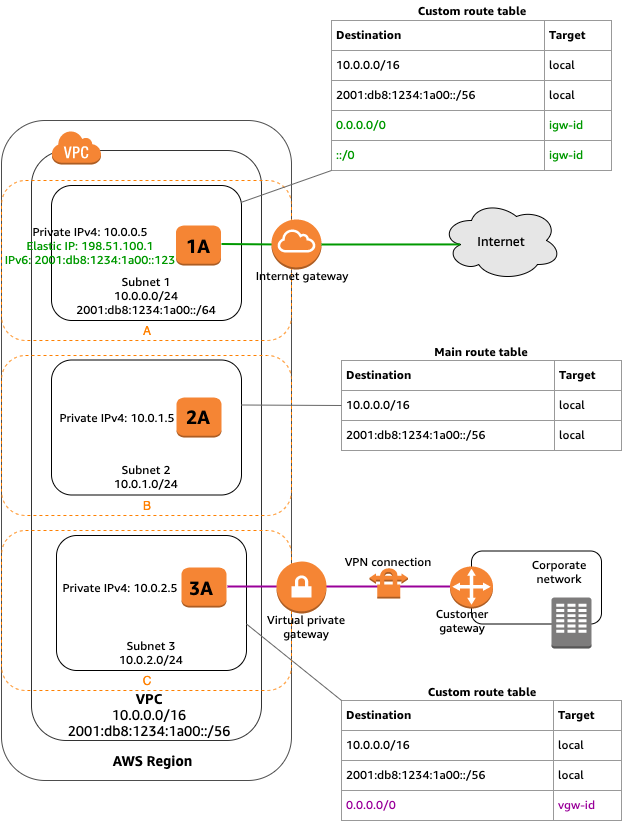

The diagram above was exported from draw.io. Its source (the exported page's mxGraphModel, read from the mxfile embedded in the PNG):
<mxGraphModel dx="1033" dy="535" grid="1" gridSize="10" guides="1" tooltips="1" connect="1" arrows="1" fold="1" page="1" pageScale="1" pageWidth="827" pageHeight="1169" math="0" shadow="0">
  <root>
    <mxCell id="0" />
    <mxCell id="1" parent="0" />
    <mxCell id="QrMUxoyvhuizKPamsWpn-1" value="" style="rounded=1;whiteSpace=wrap;html=1;strokeColor=#4d4d4d;" vertex="1" parent="1">
      <mxGeometry x="80" y="180" width="290" height="660" as="geometry" />
    </mxCell>
    <mxCell id="QrMUxoyvhuizKPamsWpn-2" value="" style="rounded=1;whiteSpace=wrap;html=1;strokeColor=#333333;" vertex="1" parent="1">
      <mxGeometry x="110" y="210" width="230" height="590" as="geometry" />
    </mxCell>
    <mxCell id="QrMUxoyvhuizKPamsWpn-3" value="&lt;font face=&quot;Amazon Ember&quot; style=&quot;font-size: 14px&quot;&gt;&lt;b&gt;AWS Region&lt;/b&gt;&lt;/font&gt;" style="text;html=1;strokeColor=none;fillColor=none;align=center;verticalAlign=middle;whiteSpace=wrap;rounded=0;" vertex="1" parent="1">
      <mxGeometry x="182.5" y="810" width="95" height="20" as="geometry" />
    </mxCell>
    <mxCell id="QrMUxoyvhuizKPamsWpn-4" value="&lt;font face=&quot;Amazon Ember&quot; style=&quot;font-size: 14px&quot;&gt;&lt;b&gt;VPC&lt;/b&gt;&lt;br&gt;10.0.0.0/16&lt;br&gt;2001:db8:1234:1a00::/56&lt;br&gt;&lt;/font&gt;" style="text;html=1;strokeColor=none;fillColor=none;align=center;verticalAlign=middle;whiteSpace=wrap;rounded=0;" vertex="1" parent="1">
      <mxGeometry x="182" y="764" width="90" height="20" as="geometry" />
    </mxCell>
    <mxCell id="QrMUxoyvhuizKPamsWpn-5" value="" style="outlineConnect=0;dashed=0;verticalLabelPosition=bottom;verticalAlign=top;align=center;html=1;shape=mxgraph.aws3.virtual_private_cloud;fillColor=#F58534;gradientColor=none;" vertex="1" parent="1">
      <mxGeometry x="130" y="190" width="49.5" height="34" as="geometry" />
    </mxCell>
    <mxCell id="QrMUxoyvhuizKPamsWpn-6" value="&lt;font color=&quot;#ff8000&quot;&gt;&lt;br&gt;&lt;br&gt;&lt;br&gt;&lt;br&gt;&lt;br&gt;&lt;br&gt;&lt;br&gt;&lt;br&gt;&lt;br&gt;&lt;br&gt;A&lt;/font&gt;" style="rounded=1;whiteSpace=wrap;html=1;dashed=1;strokeColor=#ff8000;fillColor=none;" vertex="1" parent="1">
      <mxGeometry x="80" y="240" width="290" height="160" as="geometry" />
    </mxCell>
    <mxCell id="QrMUxoyvhuizKPamsWpn-11" value="&lt;br&gt;&lt;br&gt;&lt;br&gt;&lt;font face=&quot;Amazon Ember&quot;&gt;&lt;br&gt;&lt;br&gt;&lt;br&gt;Subnet 1&lt;br&gt;10.0.0.0/24&lt;br&gt;2001:db8:1234:1a00::/64&lt;/font&gt;" style="rounded=1;whiteSpace=wrap;html=1;" vertex="1" parent="1">
      <mxGeometry x="130" y="245" width="190" height="135" as="geometry" />
    </mxCell>
    <mxCell id="QrMUxoyvhuizKPamsWpn-14" value="" style="outlineConnect=0;dashed=0;verticalLabelPosition=bottom;verticalAlign=top;align=center;html=1;shape=mxgraph.aws3.instance;fillColor=#F58534;gradientColor=none;" vertex="1" parent="1">
      <mxGeometry x="254.5" y="285" width="45" height="40" as="geometry" />
    </mxCell>
    <mxCell id="QrMUxoyvhuizKPamsWpn-18" value="&lt;font face=&quot;Amazon Ember&quot; size=&quot;1&quot;&gt;&lt;b style=&quot;font-size: 19px&quot;&gt;1A&lt;/b&gt;&lt;/font&gt;" style="text;html=1;strokeColor=none;fillColor=none;align=center;verticalAlign=middle;whiteSpace=wrap;rounded=0;" vertex="1" parent="1">
      <mxGeometry x="257" y="295" width="40" height="20" as="geometry" />
    </mxCell>
    <mxCell id="QrMUxoyvhuizKPamsWpn-21" value="&lt;font face=&quot;Amazon Ember&quot;&gt;Internet gateway&lt;/font&gt;" style="text;html=1;strokeColor=none;fillColor=none;align=center;verticalAlign=middle;whiteSpace=wrap;rounded=0;" vertex="1" parent="1">
      <mxGeometry x="330" y="325" width="100" height="20" as="geometry" />
    </mxCell>
    <mxCell id="QrMUxoyvhuizKPamsWpn-22" value="&lt;font face=&quot;Amazon Ember&quot;&gt;Private IPv4: 10.0.0.5&lt;br&gt;&lt;font color=&quot;#009900&quot;&gt;Elastic IP: 198.51.100.1&lt;br&gt;IPv6: 2001:db8:1234:1a00::123&lt;/font&gt;&lt;br&gt;&lt;/font&gt;" style="text;html=1;strokeColor=none;fillColor=none;align=center;verticalAlign=middle;whiteSpace=wrap;rounded=0;" vertex="1" parent="1">
      <mxGeometry x="79" y="285" width="178" height="40" as="geometry" />
    </mxCell>
    <mxCell id="QrMUxoyvhuizKPamsWpn-25" value="&lt;font color=&quot;#ff8000&quot;&gt;&lt;br&gt;&lt;br&gt;&lt;br&gt;&lt;br&gt;&lt;br&gt;&lt;br&gt;&lt;br&gt;&lt;br&gt;&lt;br&gt;&lt;br&gt;B&lt;br&gt;&lt;/font&gt;" style="rounded=1;whiteSpace=wrap;html=1;dashed=1;strokeColor=#ff8000;fillColor=none;" vertex="1" parent="1">
      <mxGeometry x="80" y="415" width="290" height="160" as="geometry" />
    </mxCell>
    <mxCell id="QrMUxoyvhuizKPamsWpn-26" value="&lt;font color=&quot;#ff8000&quot;&gt;&lt;br&gt;&lt;br&gt;&lt;br&gt;&lt;br&gt;&lt;br&gt;&lt;br&gt;&lt;br&gt;&lt;br&gt;&lt;br&gt;&lt;br&gt;C&lt;br&gt;&lt;/font&gt;" style="rounded=1;whiteSpace=wrap;html=1;dashed=1;strokeColor=#ff8000;fillColor=none;" vertex="1" parent="1">
      <mxGeometry x="80" y="590" width="290" height="160" as="geometry" />
    </mxCell>
    <mxCell id="QrMUxoyvhuizKPamsWpn-28" value="&lt;br&gt;&lt;br&gt;&lt;br&gt;&lt;font face=&quot;Amazon Ember&quot;&gt;&lt;br&gt;&lt;br&gt;&lt;br&gt;&lt;br&gt;Subnet 2&lt;br&gt;10.0.1.0/24&lt;br&gt;&lt;/font&gt;" style="rounded=1;whiteSpace=wrap;html=1;" vertex="1" parent="1">
      <mxGeometry x="130" y="419.5" width="190" height="135" as="geometry" />
    </mxCell>
    <mxCell id="QrMUxoyvhuizKPamsWpn-29" value="&lt;br&gt;&lt;br&gt;&lt;br&gt;&lt;font face=&quot;Amazon Ember&quot;&gt;&lt;br&gt;&lt;br&gt;&lt;br&gt;&lt;br&gt;Subnet 3&lt;br&gt;10.0.2.0/24&lt;br&gt;&lt;/font&gt;" style="rounded=1;whiteSpace=wrap;html=1;" vertex="1" parent="1">
      <mxGeometry x="135" y="595" width="190" height="135" as="geometry" />
    </mxCell>
    <mxCell id="QrMUxoyvhuizKPamsWpn-17" value="" style="outlineConnect=0;dashed=0;verticalLabelPosition=bottom;verticalAlign=top;align=center;html=1;shape=mxgraph.aws3.instance;fillColor=#F58534;gradientColor=none;" vertex="1" parent="1">
      <mxGeometry x="255" y="457" width="45" height="40" as="geometry" />
    </mxCell>
    <mxCell id="QrMUxoyvhuizKPamsWpn-16" value="" style="outlineConnect=0;dashed=0;verticalLabelPosition=bottom;verticalAlign=top;align=center;html=1;shape=mxgraph.aws3.instance;fillColor=#F58534;gradientColor=none;" vertex="1" parent="1">
      <mxGeometry x="260" y="627" width="45" height="40" as="geometry" />
    </mxCell>
    <mxCell id="QrMUxoyvhuizKPamsWpn-19" value="&lt;font face=&quot;Amazon Ember&quot; size=&quot;1&quot;&gt;&lt;b style=&quot;font-size: 19px&quot;&gt;2A&lt;/b&gt;&lt;/font&gt;" style="text;html=1;strokeColor=none;fillColor=none;align=center;verticalAlign=middle;whiteSpace=wrap;rounded=0;" vertex="1" parent="1">
      <mxGeometry x="257" y="466" width="40" height="20" as="geometry" />
    </mxCell>
    <mxCell id="QrMUxoyvhuizKPamsWpn-20" value="&lt;font face=&quot;Amazon Ember&quot; size=&quot;1&quot;&gt;&lt;b style=&quot;font-size: 19px&quot;&gt;3A&lt;/b&gt;&lt;/font&gt;" style="text;html=1;strokeColor=none;fillColor=none;align=center;verticalAlign=middle;whiteSpace=wrap;rounded=0;" vertex="1" parent="1">
      <mxGeometry x="259.5" y="637" width="40" height="20" as="geometry" />
    </mxCell>
    <mxCell id="QrMUxoyvhuizKPamsWpn-31" value="&lt;font face=&quot;Amazon Ember&quot;&gt;Private IPv4: 10.0.1.5&lt;br&gt;&lt;/font&gt;" style="text;html=1;strokeColor=none;fillColor=none;align=center;verticalAlign=middle;whiteSpace=wrap;rounded=0;" vertex="1" parent="1">
      <mxGeometry x="107" y="467" width="178" height="20" as="geometry" />
    </mxCell>
    <mxCell id="QrMUxoyvhuizKPamsWpn-32" value="&lt;font face=&quot;Amazon Ember&quot;&gt;Private IPv4: 10.0.2.5&lt;br&gt;&lt;/font&gt;" style="text;html=1;strokeColor=none;fillColor=none;align=center;verticalAlign=middle;whiteSpace=wrap;rounded=0;" vertex="1" parent="1">
      <mxGeometry x="110" y="637" width="178" height="20" as="geometry" />
    </mxCell>
    <mxCell id="QrMUxoyvhuizKPamsWpn-39" value="&lt;table border=&quot;1&quot; width=&quot;100%&quot; cellpadding=&quot;4&quot; style=&quot;width: 100% ; height: 100% ; border-collapse: collapse ; background-color: rgb(255 , 255 , 255) ; border: 1px solid rgb(153 , 153 , 153)&quot;&gt;&lt;tbody&gt;&lt;tr style=&quot;color: rgb(255 , 255 , 255)&quot;&gt;&lt;th align=&quot;left&quot;&gt;&lt;font color=&quot;#000000&quot; face=&quot;Amazon Ember&quot;&gt;Destination&lt;/font&gt;&lt;/th&gt;&lt;th align=&quot;left&quot;&gt;&lt;font color=&quot;#000000&quot; face=&quot;Amazon Ember&quot;&gt;Target&lt;/font&gt;&lt;/th&gt;&lt;/tr&gt;&lt;tr&gt;&lt;td&gt;&lt;font face=&quot;Amazon Ember&quot;&gt;10.0.0.0/16&lt;/font&gt;&lt;/td&gt;&lt;td&gt;&lt;font face=&quot;Amazon Ember&quot;&gt;local&lt;/font&gt;&lt;/td&gt;&lt;/tr&gt;&lt;tr&gt;&lt;td&gt;&lt;font face=&quot;Amazon Ember&quot;&gt;2001:db8:1234:1a00::/56&lt;/font&gt;&lt;/td&gt;&lt;td&gt;&lt;font face=&quot;Amazon Ember&quot;&gt;local&lt;/font&gt;&lt;/td&gt;&lt;/tr&gt;&lt;tr&gt;&lt;td&gt;&lt;font face=&quot;Amazon Ember&quot; color=&quot;#009900&quot;&gt;0.0.0.0/0&lt;/font&gt;&lt;/td&gt;&lt;td&gt;&lt;font face=&quot;Amazon Ember&quot; color=&quot;#009900&quot;&gt;igw-id&lt;/font&gt;&lt;/td&gt;&lt;/tr&gt;&lt;tr&gt;&lt;td&gt;&lt;font face=&quot;Amazon Ember&quot; color=&quot;#009900&quot;&gt;::/0&lt;/font&gt;&lt;/td&gt;&lt;td&gt;&lt;font face=&quot;Amazon Ember&quot; color=&quot;#009900&quot;&gt;igw-id&lt;/font&gt;&lt;/td&gt;&lt;/tr&gt;&lt;/tbody&gt;&lt;/table&gt;" style="text;html=1;overflow=fill;rounded=0;" vertex="1" parent="1">
      <mxGeometry x="410" y="80" width="280" height="150" as="geometry" />
    </mxCell>
    <mxCell id="QrMUxoyvhuizKPamsWpn-40" value="&lt;font face=&quot;Amazon Ember&quot;&gt;&lt;b&gt;Custom route table&lt;/b&gt;&lt;br&gt;&lt;/font&gt;" style="text;html=1;strokeColor=none;fillColor=none;align=center;verticalAlign=middle;whiteSpace=wrap;rounded=0;" vertex="1" parent="1">
      <mxGeometry x="485" y="60" width="130" height="20" as="geometry" />
    </mxCell>
    <mxCell id="QrMUxoyvhuizKPamsWpn-41" value="&lt;table border=&quot;1&quot; width=&quot;100%&quot; cellpadding=&quot;4&quot; style=&quot;width: 100% ; height: 100% ; border-collapse: collapse ; background-color: rgb(255 , 255 , 255) ; border: 1px solid rgb(153 , 153 , 153)&quot;&gt;&lt;tbody&gt;&lt;tr style=&quot;color: rgb(255 , 255 , 255)&quot;&gt;&lt;th align=&quot;left&quot;&gt;&lt;font color=&quot;#000000&quot; face=&quot;Amazon Ember&quot;&gt;Destination&lt;/font&gt;&lt;/th&gt;&lt;th align=&quot;left&quot;&gt;&lt;font color=&quot;#000000&quot; face=&quot;Amazon Ember&quot;&gt;Target&lt;/font&gt;&lt;/th&gt;&lt;/tr&gt;&lt;tr&gt;&lt;td&gt;&lt;font face=&quot;Amazon Ember&quot;&gt;10.0.0.0/16&lt;/font&gt;&lt;/td&gt;&lt;td&gt;&lt;font face=&quot;Amazon Ember&quot;&gt;local&lt;/font&gt;&lt;/td&gt;&lt;/tr&gt;&lt;tr&gt;&lt;td&gt;&lt;font face=&quot;Amazon Ember&quot;&gt;2001:db8:1234:1a00::/56&lt;/font&gt;&lt;/td&gt;&lt;td&gt;&lt;font face=&quot;Amazon Ember&quot;&gt;local&lt;/font&gt;&lt;/td&gt;&lt;/tr&gt;&lt;/tbody&gt;&lt;/table&gt;" style="text;html=1;overflow=fill;rounded=0;" vertex="1" parent="1">
      <mxGeometry x="420" y="420" width="280" height="90" as="geometry" />
    </mxCell>
    <mxCell id="QrMUxoyvhuizKPamsWpn-42" value="&lt;font face=&quot;Amazon Ember&quot;&gt;&lt;b&gt;Main route table&lt;/b&gt;&lt;br&gt;&lt;/font&gt;" style="text;html=1;strokeColor=none;fillColor=none;align=center;verticalAlign=middle;whiteSpace=wrap;rounded=0;" vertex="1" parent="1">
      <mxGeometry x="495" y="401" width="130" height="20" as="geometry" />
    </mxCell>
    <mxCell id="QrMUxoyvhuizKPamsWpn-44" value="&lt;table border=&quot;1&quot; width=&quot;100%&quot; cellpadding=&quot;4&quot; style=&quot;width: 100% ; height: 100% ; border-collapse: collapse ; background-color: rgb(255 , 255 , 255) ; border: 1px solid rgb(153 , 153 , 153)&quot;&gt;&lt;tbody&gt;&lt;tr style=&quot;color: rgb(255 , 255 , 255)&quot;&gt;&lt;th align=&quot;left&quot;&gt;&lt;font color=&quot;#000000&quot; face=&quot;Amazon Ember&quot;&gt;Destination&lt;/font&gt;&lt;/th&gt;&lt;th align=&quot;left&quot;&gt;&lt;font color=&quot;#000000&quot; face=&quot;Amazon Ember&quot;&gt;Target&lt;/font&gt;&lt;/th&gt;&lt;/tr&gt;&lt;tr&gt;&lt;td&gt;&lt;font face=&quot;Amazon Ember&quot;&gt;10.0.0.0/16&lt;/font&gt;&lt;/td&gt;&lt;td&gt;&lt;font face=&quot;Amazon Ember&quot;&gt;local&lt;/font&gt;&lt;/td&gt;&lt;/tr&gt;&lt;tr&gt;&lt;td&gt;&lt;font face=&quot;Amazon Ember&quot;&gt;2001:db8:1234:1a00::/56&lt;/font&gt;&lt;/td&gt;&lt;td&gt;&lt;font face=&quot;Amazon Ember&quot;&gt;local&lt;/font&gt;&lt;/td&gt;&lt;/tr&gt;&lt;tr&gt;&lt;td&gt;&lt;font face=&quot;Amazon Ember&quot; color=&quot;#990099&quot;&gt;0.0.0.0/0&lt;/font&gt;&lt;/td&gt;&lt;td&gt;&lt;font face=&quot;Amazon Ember&quot; color=&quot;#990099&quot;&gt;vgw-id&lt;/font&gt;&lt;/td&gt;&lt;/tr&gt;&lt;/tbody&gt;&lt;/table&gt;" style="text;html=1;overflow=fill;rounded=0;" vertex="1" parent="1">
      <mxGeometry x="420" y="760" width="280" height="120" as="geometry" />
    </mxCell>
    <mxCell id="QrMUxoyvhuizKPamsWpn-45" value="&lt;font face=&quot;Amazon Ember&quot;&gt;&lt;b&gt;Custom route table&lt;/b&gt;&lt;br&gt;&lt;/font&gt;" style="text;html=1;strokeColor=none;fillColor=none;align=center;verticalAlign=middle;whiteSpace=wrap;rounded=0;" vertex="1" parent="1">
      <mxGeometry x="495" y="741" width="130" height="20" as="geometry" />
    </mxCell>
    <mxCell id="QrMUxoyvhuizKPamsWpn-46" value="" style="rounded=1;whiteSpace=wrap;html=1;" vertex="1" parent="1">
      <mxGeometry x="550" y="610.5" width="130" height="73" as="geometry" />
    </mxCell>
    <mxCell id="QrMUxoyvhuizKPamsWpn-47" value="" style="outlineConnect=0;dashed=0;verticalLabelPosition=bottom;verticalAlign=top;align=center;html=1;shape=mxgraph.aws3.corporate_data_center;fillColor=#7D7C7C;gradientColor=none;" vertex="1" parent="1">
      <mxGeometry x="630" y="657" width="40" height="51" as="geometry" />
    </mxCell>
    <mxCell id="QrMUxoyvhuizKPamsWpn-48" value="&lt;font face=&quot;Amazon Ember&quot;&gt;Corporate network&lt;br&gt;&lt;/font&gt;" style="text;html=1;strokeColor=none;fillColor=none;align=center;verticalAlign=middle;whiteSpace=wrap;rounded=0;" vertex="1" parent="1">
      <mxGeometry x="606" y="621" width="64" height="20" as="geometry" />
    </mxCell>
    <mxCell id="QrMUxoyvhuizKPamsWpn-50" value="" style="endArrow=none;html=1;entryX=0;entryY=1;entryDx=0;entryDy=0;strokeColor=#666666;exitX=0.998;exitY=0.125;exitDx=0;exitDy=0;exitPerimeter=0;" edge="1" parent="1" source="QrMUxoyvhuizKPamsWpn-11" target="QrMUxoyvhuizKPamsWpn-39">
      <mxGeometry width="50" height="50" relative="1" as="geometry">
        <mxPoint x="320" y="284.5" as="sourcePoint" />
        <mxPoint x="380" y="284.5" as="targetPoint" />
      </mxGeometry>
    </mxCell>
    <mxCell id="QrMUxoyvhuizKPamsWpn-51" value="" style="endArrow=none;html=1;entryX=0;entryY=0.5;entryDx=0;entryDy=0;strokeColor=#666666;" edge="1" parent="1">
      <mxGeometry width="50" height="50" relative="1" as="geometry">
        <mxPoint x="320" y="464.5" as="sourcePoint" />
        <mxPoint x="420" y="465" as="targetPoint" />
      </mxGeometry>
    </mxCell>
    <mxCell id="QrMUxoyvhuizKPamsWpn-52" value="" style="endArrow=none;html=1;entryX=0;entryY=0;entryDx=0;entryDy=0;strokeColor=#666666;" edge="1" parent="1" target="QrMUxoyvhuizKPamsWpn-44">
      <mxGeometry width="50" height="50" relative="1" as="geometry">
        <mxPoint x="325" y="683.5" as="sourcePoint" />
        <mxPoint x="425" y="684" as="targetPoint" />
      </mxGeometry>
    </mxCell>
    <mxCell id="QrMUxoyvhuizKPamsWpn-53" value="" style="endArrow=none;html=1;strokeColor=#990099;strokeWidth=2;" edge="1" parent="1">
      <mxGeometry width="50" height="50" relative="1" as="geometry">
        <mxPoint x="306" y="646" as="sourcePoint" />
        <mxPoint x="532" y="646" as="targetPoint" />
      </mxGeometry>
    </mxCell>
    <mxCell id="QrMUxoyvhuizKPamsWpn-36" value="" style="outlineConnect=0;dashed=0;verticalLabelPosition=bottom;verticalAlign=top;align=center;html=1;shape=mxgraph.aws3.vpn_gateway;fillColor=#F58534;gradientColor=none;" vertex="1" parent="1">
      <mxGeometry x="355" y="621" width="50" height="52" as="geometry" />
    </mxCell>
    <mxCell id="QrMUxoyvhuizKPamsWpn-49" value="" style="outlineConnect=0;dashed=0;verticalLabelPosition=bottom;verticalAlign=top;align=center;html=1;shape=mxgraph.aws3.vpn_connection;fillColor=#F58534;gradientColor=none;" vertex="1" parent="1">
      <mxGeometry x="448" y="627" width="38.5" height="31" as="geometry" />
    </mxCell>
    <mxCell id="QrMUxoyvhuizKPamsWpn-55" value="" style="endArrow=none;html=1;strokeColor=#009900;strokeWidth=2;exitX=0.105;exitY=0.499;exitDx=0;exitDy=0;exitPerimeter=0;" edge="1" parent="1" source="QrMUxoyvhuizKPamsWpn-15">
      <mxGeometry width="50" height="50" relative="1" as="geometry">
        <mxPoint x="538.5999999999999" y="303.91999999999996" as="sourcePoint" />
        <mxPoint x="300" y="303.5" as="targetPoint" />
      </mxGeometry>
    </mxCell>
    <mxCell id="QrMUxoyvhuizKPamsWpn-9" value="&lt;font face=&quot;Amazon Ember&quot; style=&quot;font-size: 13px&quot;&gt;Internet&lt;/font&gt;" style="ellipse;shape=cloud;whiteSpace=wrap;html=1;fillColor=#e6e6e6;" vertex="1" parent="1">
      <mxGeometry x="520" y="260" width="120" height="80" as="geometry" />
    </mxCell>
    <mxCell id="QrMUxoyvhuizKPamsWpn-15" value="" style="outlineConnect=0;dashed=0;verticalLabelPosition=bottom;verticalAlign=top;align=center;html=1;shape=mxgraph.aws3.internet_gateway;fillColor=#F58534;gradientColor=none;" vertex="1" parent="1">
      <mxGeometry x="350" y="279" width="50" height="50" as="geometry" />
    </mxCell>
    <mxCell id="QrMUxoyvhuizKPamsWpn-57" value="" style="endArrow=none;html=1;strokeColor=#009900;strokeWidth=2;exitX=0.105;exitY=0.499;exitDx=0;exitDy=0;exitPerimeter=0;" edge="1" parent="1" target="QrMUxoyvhuizKPamsWpn-15">
      <mxGeometry width="50" height="50" relative="1" as="geometry">
        <mxPoint x="538.5999999999999" y="303.91999999999996" as="sourcePoint" />
        <mxPoint x="300" y="303.5" as="targetPoint" />
      </mxGeometry>
    </mxCell>
    <mxCell id="QrMUxoyvhuizKPamsWpn-58" value="&lt;font face=&quot;Amazon Ember&quot;&gt;Virtual private gateway&lt;/font&gt;" style="text;html=1;strokeColor=none;fillColor=none;align=center;verticalAlign=middle;whiteSpace=wrap;rounded=0;" vertex="1" parent="1">
      <mxGeometry x="335" y="675.5" width="100" height="20" as="geometry" />
    </mxCell>
    <mxCell id="QrMUxoyvhuizKPamsWpn-60" value="&lt;font face=&quot;Amazon Ember&quot;&gt;VPN connection&lt;/font&gt;" style="text;html=1;strokeColor=none;fillColor=none;align=center;verticalAlign=middle;whiteSpace=wrap;rounded=0;" vertex="1" parent="1">
      <mxGeometry x="416" y="611" width="100" height="20" as="geometry" />
    </mxCell>
    <mxCell id="QrMUxoyvhuizKPamsWpn-61" value="" style="outlineConnect=0;dashed=0;verticalLabelPosition=bottom;verticalAlign=top;align=center;html=1;shape=mxgraph.aws3.customer_gateway;fillColor=#F58534;gradientColor=none;strokeColor=#333333;" vertex="1" parent="1">
      <mxGeometry x="528.5" y="626" width="43" height="42" as="geometry" />
    </mxCell>
    <mxCell id="QrMUxoyvhuizKPamsWpn-63" value="&lt;font face=&quot;Amazon Ember&quot;&gt;Customer gateway&lt;/font&gt;" style="text;html=1;strokeColor=none;fillColor=none;align=center;verticalAlign=middle;whiteSpace=wrap;rounded=0;" vertex="1" parent="1">
      <mxGeometry x="501" y="669.5" width="80" height="20" as="geometry" />
    </mxCell>
  </root>
</mxGraphModel>